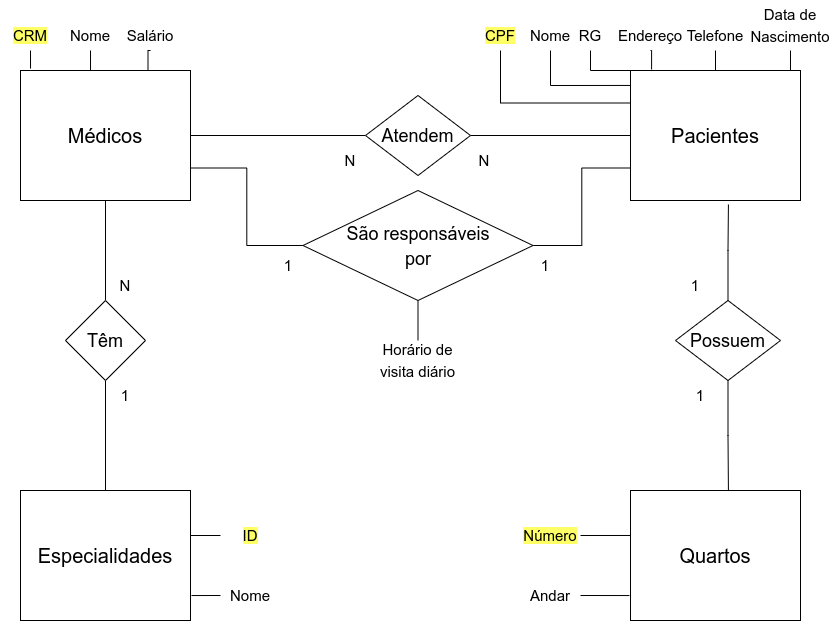

The diagram above was exported from draw.io. Its source (the exported page's mxGraphModel, read from the mxfile embedded in the PNG):
<mxGraphModel dx="1422" dy="698" grid="1" gridSize="10" guides="1" tooltips="1" connect="1" arrows="1" fold="1" page="1" pageScale="1" pageWidth="850" pageHeight="1100" math="0" shadow="0">
  <root>
    <mxCell id="0" />
    <mxCell id="1" parent="0" />
    <mxCell id="-C6V215suekzGPEqEguK-1" value="&lt;font style=&quot;font-size: 20px&quot;&gt;Médicos&lt;/font&gt;" style="rounded=0;whiteSpace=wrap;html=1;" vertex="1" parent="1">
      <mxGeometry x="40" y="140" width="170" height="130" as="geometry" />
    </mxCell>
    <mxCell id="-C6V215suekzGPEqEguK-2" value="&lt;font style=&quot;font-size: 20px&quot;&gt;Pacientes&lt;/font&gt;" style="rounded=0;whiteSpace=wrap;html=1;" vertex="1" parent="1">
      <mxGeometry x="650" y="140" width="170" height="130" as="geometry" />
    </mxCell>
    <mxCell id="-C6V215suekzGPEqEguK-3" value="&lt;font style=&quot;font-size: 20px&quot;&gt;Especialidades&lt;/font&gt;" style="rounded=0;whiteSpace=wrap;html=1;" vertex="1" parent="1">
      <mxGeometry x="40" y="560" width="170" height="130" as="geometry" />
    </mxCell>
    <mxCell id="-C6V215suekzGPEqEguK-4" value="&lt;font style=&quot;font-size: 20px&quot;&gt;Quartos&lt;/font&gt;" style="rounded=0;whiteSpace=wrap;html=1;" vertex="1" parent="1">
      <mxGeometry x="650" y="560" width="170" height="130" as="geometry" />
    </mxCell>
    <mxCell id="-C6V215suekzGPEqEguK-7" style="edgeStyle=orthogonalEdgeStyle;rounded=0;orthogonalLoop=1;jettySize=auto;html=1;exitX=0.5;exitY=0;exitDx=0;exitDy=0;entryX=0.5;entryY=1;entryDx=0;entryDy=0;fontSize=18;endArrow=none;endFill=0;" edge="1" parent="1" source="-C6V215suekzGPEqEguK-6" target="-C6V215suekzGPEqEguK-1">
      <mxGeometry relative="1" as="geometry" />
    </mxCell>
    <mxCell id="-C6V215suekzGPEqEguK-8" style="edgeStyle=orthogonalEdgeStyle;rounded=0;orthogonalLoop=1;jettySize=auto;html=1;exitX=0.5;exitY=1;exitDx=0;exitDy=0;fontSize=18;endArrow=none;endFill=0;" edge="1" parent="1" source="-C6V215suekzGPEqEguK-6" target="-C6V215suekzGPEqEguK-3">
      <mxGeometry relative="1" as="geometry" />
    </mxCell>
    <mxCell id="-C6V215suekzGPEqEguK-6" value="&lt;font style=&quot;font-size: 18px&quot;&gt;Têm&lt;/font&gt;" style="rhombus;whiteSpace=wrap;html=1;fontSize=20;" vertex="1" parent="1">
      <mxGeometry x="85" y="370" width="80" height="80" as="geometry" />
    </mxCell>
    <mxCell id="-C6V215suekzGPEqEguK-11" style="edgeStyle=orthogonalEdgeStyle;rounded=0;orthogonalLoop=1;jettySize=auto;html=1;exitX=1;exitY=0.5;exitDx=0;exitDy=0;entryX=0;entryY=0.5;entryDx=0;entryDy=0;fontSize=18;endArrow=none;endFill=0;" edge="1" parent="1" source="-C6V215suekzGPEqEguK-10" target="-C6V215suekzGPEqEguK-2">
      <mxGeometry relative="1" as="geometry" />
    </mxCell>
    <mxCell id="-C6V215suekzGPEqEguK-12" style="edgeStyle=orthogonalEdgeStyle;rounded=0;orthogonalLoop=1;jettySize=auto;html=1;exitX=0;exitY=0.5;exitDx=0;exitDy=0;entryX=1;entryY=0.5;entryDx=0;entryDy=0;fontSize=18;endArrow=none;endFill=0;" edge="1" parent="1" source="-C6V215suekzGPEqEguK-10" target="-C6V215suekzGPEqEguK-1">
      <mxGeometry relative="1" as="geometry" />
    </mxCell>
    <mxCell id="-C6V215suekzGPEqEguK-10" value="&lt;font style=&quot;font-size: 18px&quot;&gt;Atendem&lt;/font&gt;" style="rhombus;whiteSpace=wrap;html=1;fontSize=20;" vertex="1" parent="1">
      <mxGeometry x="385" y="165" width="105" height="80" as="geometry" />
    </mxCell>
    <mxCell id="-C6V215suekzGPEqEguK-14" style="edgeStyle=orthogonalEdgeStyle;rounded=0;orthogonalLoop=1;jettySize=auto;html=1;exitX=0.5;exitY=0;exitDx=0;exitDy=0;entryX=0.576;entryY=1.031;entryDx=0;entryDy=0;entryPerimeter=0;fontSize=18;endArrow=none;endFill=0;" edge="1" parent="1" source="-C6V215suekzGPEqEguK-13" target="-C6V215suekzGPEqEguK-2">
      <mxGeometry relative="1" as="geometry" />
    </mxCell>
    <mxCell id="-C6V215suekzGPEqEguK-15" style="edgeStyle=orthogonalEdgeStyle;rounded=0;orthogonalLoop=1;jettySize=auto;html=1;exitX=0.5;exitY=1;exitDx=0;exitDy=0;entryX=0.576;entryY=0;entryDx=0;entryDy=0;entryPerimeter=0;fontSize=18;endArrow=none;endFill=0;" edge="1" parent="1" source="-C6V215suekzGPEqEguK-13" target="-C6V215suekzGPEqEguK-4">
      <mxGeometry relative="1" as="geometry" />
    </mxCell>
    <mxCell id="-C6V215suekzGPEqEguK-13" value="&lt;font style=&quot;font-size: 18px&quot;&gt;Possuem&lt;/font&gt;" style="rhombus;whiteSpace=wrap;html=1;fontSize=20;" vertex="1" parent="1">
      <mxGeometry x="695" y="370" width="105" height="80" as="geometry" />
    </mxCell>
    <mxCell id="-C6V215suekzGPEqEguK-17" style="edgeStyle=orthogonalEdgeStyle;rounded=0;orthogonalLoop=1;jettySize=auto;html=1;exitX=0;exitY=0.5;exitDx=0;exitDy=0;entryX=1;entryY=0.75;entryDx=0;entryDy=0;fontSize=18;endArrow=none;endFill=0;" edge="1" parent="1" source="-C6V215suekzGPEqEguK-16" target="-C6V215suekzGPEqEguK-1">
      <mxGeometry relative="1" as="geometry" />
    </mxCell>
    <mxCell id="-C6V215suekzGPEqEguK-18" style="edgeStyle=orthogonalEdgeStyle;rounded=0;orthogonalLoop=1;jettySize=auto;html=1;exitX=1;exitY=0.5;exitDx=0;exitDy=0;entryX=0;entryY=0.75;entryDx=0;entryDy=0;fontSize=18;endArrow=none;endFill=0;" edge="1" parent="1" source="-C6V215suekzGPEqEguK-16" target="-C6V215suekzGPEqEguK-2">
      <mxGeometry relative="1" as="geometry" />
    </mxCell>
    <mxCell id="-C6V215suekzGPEqEguK-56" style="edgeStyle=orthogonalEdgeStyle;rounded=0;orthogonalLoop=1;jettySize=auto;html=1;exitX=0.5;exitY=1;exitDx=0;exitDy=0;entryX=0.5;entryY=0;entryDx=0;entryDy=0;fontSize=15;endArrow=none;endFill=0;" edge="1" parent="1" source="-C6V215suekzGPEqEguK-16" target="-C6V215suekzGPEqEguK-55">
      <mxGeometry relative="1" as="geometry" />
    </mxCell>
    <mxCell id="-C6V215suekzGPEqEguK-16" value="&lt;font style=&quot;font-size: 18px&quot;&gt;São responsáveis&lt;br&gt;por&lt;br&gt;&lt;/font&gt;" style="rhombus;whiteSpace=wrap;html=1;fontSize=20;" vertex="1" parent="1">
      <mxGeometry x="322.5" y="260" width="230" height="110" as="geometry" />
    </mxCell>
    <mxCell id="-C6V215suekzGPEqEguK-23" style="edgeStyle=orthogonalEdgeStyle;rounded=0;orthogonalLoop=1;jettySize=auto;html=1;exitX=0.5;exitY=1;exitDx=0;exitDy=0;entryX=0.059;entryY=-0.015;entryDx=0;entryDy=0;entryPerimeter=0;fontSize=15;endArrow=none;endFill=0;" edge="1" parent="1" source="-C6V215suekzGPEqEguK-19" target="-C6V215suekzGPEqEguK-1">
      <mxGeometry relative="1" as="geometry" />
    </mxCell>
    <mxCell id="-C6V215suekzGPEqEguK-19" value="&lt;font style=&quot;font-size: 15px ; background-color: rgb(255 , 255 , 102)&quot;&gt;CRM&lt;/font&gt;" style="text;html=1;strokeColor=none;fillColor=none;align=center;verticalAlign=middle;whiteSpace=wrap;rounded=0;fontSize=18;" vertex="1" parent="1">
      <mxGeometry x="20" y="90" width="60" height="30" as="geometry" />
    </mxCell>
    <mxCell id="-C6V215suekzGPEqEguK-24" style="edgeStyle=orthogonalEdgeStyle;rounded=0;orthogonalLoop=1;jettySize=auto;html=1;exitX=0.5;exitY=1;exitDx=0;exitDy=0;entryX=0.412;entryY=0;entryDx=0;entryDy=0;entryPerimeter=0;fontSize=15;endArrow=none;endFill=0;" edge="1" parent="1" source="-C6V215suekzGPEqEguK-20" target="-C6V215suekzGPEqEguK-1">
      <mxGeometry relative="1" as="geometry" />
    </mxCell>
    <mxCell id="-C6V215suekzGPEqEguK-20" value="&lt;font style=&quot;font-size: 15px&quot;&gt;Nome&lt;/font&gt;" style="text;html=1;strokeColor=none;fillColor=none;align=center;verticalAlign=middle;whiteSpace=wrap;rounded=0;fontSize=18;" vertex="1" parent="1">
      <mxGeometry x="80" y="90" width="60" height="30" as="geometry" />
    </mxCell>
    <mxCell id="-C6V215suekzGPEqEguK-26" style="edgeStyle=orthogonalEdgeStyle;rounded=0;orthogonalLoop=1;jettySize=auto;html=1;exitX=0.5;exitY=1;exitDx=0;exitDy=0;entryX=0.75;entryY=0;entryDx=0;entryDy=0;fontSize=15;endArrow=none;endFill=0;" edge="1" parent="1" source="-C6V215suekzGPEqEguK-21" target="-C6V215suekzGPEqEguK-1">
      <mxGeometry relative="1" as="geometry" />
    </mxCell>
    <mxCell id="-C6V215suekzGPEqEguK-21" value="&lt;font style=&quot;font-size: 15px&quot;&gt;Salário&lt;/font&gt;" style="text;html=1;strokeColor=none;fillColor=none;align=center;verticalAlign=middle;whiteSpace=wrap;rounded=0;fontSize=18;" vertex="1" parent="1">
      <mxGeometry x="140" y="90" width="60" height="30" as="geometry" />
    </mxCell>
    <mxCell id="-C6V215suekzGPEqEguK-34" style="edgeStyle=orthogonalEdgeStyle;rounded=0;orthogonalLoop=1;jettySize=auto;html=1;exitX=0.5;exitY=1;exitDx=0;exitDy=0;entryX=0;entryY=0.25;entryDx=0;entryDy=0;fontSize=15;endArrow=none;endFill=0;" edge="1" parent="1" source="-C6V215suekzGPEqEguK-27" target="-C6V215suekzGPEqEguK-2">
      <mxGeometry relative="1" as="geometry" />
    </mxCell>
    <mxCell id="-C6V215suekzGPEqEguK-27" value="&lt;font style=&quot;font-size: 15px ; background-color: rgb(255 , 255 , 102)&quot;&gt;CPF&lt;/font&gt;" style="text;html=1;strokeColor=none;fillColor=none;align=center;verticalAlign=middle;whiteSpace=wrap;rounded=0;fontSize=18;" vertex="1" parent="1">
      <mxGeometry x="490" y="90" width="60" height="30" as="geometry" />
    </mxCell>
    <mxCell id="-C6V215suekzGPEqEguK-35" style="edgeStyle=orthogonalEdgeStyle;rounded=0;orthogonalLoop=1;jettySize=auto;html=1;exitX=0.5;exitY=1;exitDx=0;exitDy=0;entryX=0;entryY=0.115;entryDx=0;entryDy=0;entryPerimeter=0;fontSize=15;endArrow=none;endFill=0;" edge="1" parent="1" source="-C6V215suekzGPEqEguK-28" target="-C6V215suekzGPEqEguK-2">
      <mxGeometry relative="1" as="geometry" />
    </mxCell>
    <mxCell id="-C6V215suekzGPEqEguK-28" value="&lt;font style=&quot;font-size: 15px&quot;&gt;Nome&lt;/font&gt;" style="text;html=1;strokeColor=none;fillColor=none;align=center;verticalAlign=middle;whiteSpace=wrap;rounded=0;fontSize=18;" vertex="1" parent="1">
      <mxGeometry x="540" y="90" width="60" height="30" as="geometry" />
    </mxCell>
    <mxCell id="-C6V215suekzGPEqEguK-37" style="edgeStyle=orthogonalEdgeStyle;rounded=0;orthogonalLoop=1;jettySize=auto;html=1;exitX=0.5;exitY=1;exitDx=0;exitDy=0;entryX=0.124;entryY=-0.008;entryDx=0;entryDy=0;entryPerimeter=0;fontSize=15;endArrow=none;endFill=0;" edge="1" parent="1" source="-C6V215suekzGPEqEguK-29" target="-C6V215suekzGPEqEguK-2">
      <mxGeometry relative="1" as="geometry" />
    </mxCell>
    <mxCell id="-C6V215suekzGPEqEguK-29" value="&lt;font style=&quot;font-size: 15px&quot;&gt;Endereço&lt;/font&gt;" style="text;html=1;strokeColor=none;fillColor=none;align=center;verticalAlign=middle;whiteSpace=wrap;rounded=0;fontSize=18;" vertex="1" parent="1">
      <mxGeometry x="640" y="90" width="60" height="30" as="geometry" />
    </mxCell>
    <mxCell id="-C6V215suekzGPEqEguK-36" style="edgeStyle=orthogonalEdgeStyle;rounded=0;orthogonalLoop=1;jettySize=auto;html=1;exitX=0.5;exitY=1;exitDx=0;exitDy=0;fontSize=15;endArrow=none;endFill=0;" edge="1" parent="1" source="-C6V215suekzGPEqEguK-30">
      <mxGeometry relative="1" as="geometry">
        <mxPoint x="650" y="150" as="targetPoint" />
      </mxGeometry>
    </mxCell>
    <mxCell id="-C6V215suekzGPEqEguK-30" value="&lt;font style=&quot;font-size: 15px&quot;&gt;RG&lt;/font&gt;" style="text;html=1;strokeColor=none;fillColor=none;align=center;verticalAlign=middle;whiteSpace=wrap;rounded=0;fontSize=18;" vertex="1" parent="1">
      <mxGeometry x="580" y="90" width="60" height="30" as="geometry" />
    </mxCell>
    <mxCell id="-C6V215suekzGPEqEguK-38" style="edgeStyle=orthogonalEdgeStyle;rounded=0;orthogonalLoop=1;jettySize=auto;html=1;exitX=0.5;exitY=1;exitDx=0;exitDy=0;entryX=0.5;entryY=0;entryDx=0;entryDy=0;fontSize=15;endArrow=none;endFill=0;" edge="1" parent="1" source="-C6V215suekzGPEqEguK-31" target="-C6V215suekzGPEqEguK-2">
      <mxGeometry relative="1" as="geometry" />
    </mxCell>
    <mxCell id="-C6V215suekzGPEqEguK-31" value="&lt;font style=&quot;font-size: 15px&quot;&gt;Telefone&lt;/font&gt;" style="text;html=1;strokeColor=none;fillColor=none;align=center;verticalAlign=middle;whiteSpace=wrap;rounded=0;fontSize=18;" vertex="1" parent="1">
      <mxGeometry x="705" y="90" width="60" height="30" as="geometry" />
    </mxCell>
    <mxCell id="-C6V215suekzGPEqEguK-40" style="edgeStyle=orthogonalEdgeStyle;rounded=0;orthogonalLoop=1;jettySize=auto;html=1;exitX=0.5;exitY=1;exitDx=0;exitDy=0;entryX=0.941;entryY=0;entryDx=0;entryDy=0;entryPerimeter=0;fontSize=15;endArrow=none;endFill=0;" edge="1" parent="1" source="-C6V215suekzGPEqEguK-32" target="-C6V215suekzGPEqEguK-2">
      <mxGeometry relative="1" as="geometry" />
    </mxCell>
    <mxCell id="-C6V215suekzGPEqEguK-32" value="&lt;font style=&quot;font-size: 15px&quot;&gt;Data de Nascimento&lt;/font&gt;" style="text;html=1;strokeColor=none;fillColor=none;align=center;verticalAlign=middle;whiteSpace=wrap;rounded=0;fontSize=18;" vertex="1" parent="1">
      <mxGeometry x="780" y="70" width="60" height="50" as="geometry" />
    </mxCell>
    <mxCell id="-C6V215suekzGPEqEguK-44" style="edgeStyle=orthogonalEdgeStyle;rounded=0;orthogonalLoop=1;jettySize=auto;html=1;exitX=0;exitY=0.5;exitDx=0;exitDy=0;entryX=1.006;entryY=0.808;entryDx=0;entryDy=0;entryPerimeter=0;fontSize=15;endArrow=none;endFill=0;" edge="1" parent="1" source="-C6V215suekzGPEqEguK-41" target="-C6V215suekzGPEqEguK-3">
      <mxGeometry relative="1" as="geometry" />
    </mxCell>
    <mxCell id="-C6V215suekzGPEqEguK-41" value="&lt;font style=&quot;font-size: 15px&quot;&gt;Nome&lt;/font&gt;" style="text;html=1;strokeColor=none;fillColor=none;align=center;verticalAlign=middle;whiteSpace=wrap;rounded=0;fontSize=18;" vertex="1" parent="1">
      <mxGeometry x="240" y="650" width="60" height="30" as="geometry" />
    </mxCell>
    <mxCell id="-C6V215suekzGPEqEguK-46" style="edgeStyle=orthogonalEdgeStyle;rounded=0;orthogonalLoop=1;jettySize=auto;html=1;exitX=0;exitY=0.5;exitDx=0;exitDy=0;entryX=1;entryY=0.331;entryDx=0;entryDy=0;entryPerimeter=0;fontSize=15;endArrow=none;endFill=0;" edge="1" parent="1" source="-C6V215suekzGPEqEguK-45" target="-C6V215suekzGPEqEguK-3">
      <mxGeometry relative="1" as="geometry" />
    </mxCell>
    <mxCell id="-C6V215suekzGPEqEguK-45" value="&lt;font style=&quot;font-size: 15px ; background-color: rgb(255 , 255 , 102)&quot;&gt;ID&lt;/font&gt;" style="text;html=1;strokeColor=none;fillColor=none;align=center;verticalAlign=middle;whiteSpace=wrap;rounded=0;fontSize=18;" vertex="1" parent="1">
      <mxGeometry x="240" y="590" width="60" height="30" as="geometry" />
    </mxCell>
    <mxCell id="-C6V215suekzGPEqEguK-49" style="edgeStyle=orthogonalEdgeStyle;rounded=0;orthogonalLoop=1;jettySize=auto;html=1;exitX=1;exitY=0.5;exitDx=0;exitDy=0;entryX=0;entryY=0.346;entryDx=0;entryDy=0;entryPerimeter=0;fontSize=15;endArrow=none;endFill=0;" edge="1" parent="1" source="-C6V215suekzGPEqEguK-47" target="-C6V215suekzGPEqEguK-4">
      <mxGeometry relative="1" as="geometry" />
    </mxCell>
    <mxCell id="-C6V215suekzGPEqEguK-47" value="&lt;font style=&quot;font-size: 15px ; background-color: rgb(255 , 255 , 102)&quot;&gt;Número&lt;/font&gt;" style="text;html=1;strokeColor=none;fillColor=none;align=center;verticalAlign=middle;whiteSpace=wrap;rounded=0;fontSize=18;" vertex="1" parent="1">
      <mxGeometry x="540" y="590" width="60" height="30" as="geometry" />
    </mxCell>
    <mxCell id="-C6V215suekzGPEqEguK-53" style="edgeStyle=orthogonalEdgeStyle;rounded=0;orthogonalLoop=1;jettySize=auto;html=1;exitX=1;exitY=0.5;exitDx=0;exitDy=0;entryX=-0.006;entryY=0.808;entryDx=0;entryDy=0;entryPerimeter=0;fontSize=15;endArrow=none;endFill=0;" edge="1" parent="1" source="-C6V215suekzGPEqEguK-50" target="-C6V215suekzGPEqEguK-4">
      <mxGeometry relative="1" as="geometry" />
    </mxCell>
    <mxCell id="-C6V215suekzGPEqEguK-50" value="&lt;font style=&quot;font-size: 15px&quot;&gt;Andar&lt;/font&gt;" style="text;html=1;strokeColor=none;fillColor=none;align=center;verticalAlign=middle;whiteSpace=wrap;rounded=0;fontSize=18;" vertex="1" parent="1">
      <mxGeometry x="540" y="650" width="60" height="30" as="geometry" />
    </mxCell>
    <mxCell id="-C6V215suekzGPEqEguK-55" value="&lt;font style=&quot;font-size: 15px&quot;&gt;Horário de visita diário&lt;/font&gt;" style="text;html=1;strokeColor=none;fillColor=none;align=center;verticalAlign=middle;whiteSpace=wrap;rounded=0;fontSize=18;" vertex="1" parent="1">
      <mxGeometry x="386.25" y="410" width="102.5" height="40" as="geometry" />
    </mxCell>
    <mxCell id="-C6V215suekzGPEqEguK-57" value="N" style="text;html=1;strokeColor=none;fillColor=none;align=center;verticalAlign=middle;whiteSpace=wrap;rounded=0;labelBackgroundColor=#FFFFFF;fontSize=15;" vertex="1" parent="1">
      <mxGeometry x="130" y="340" width="30" height="30" as="geometry" />
    </mxCell>
    <mxCell id="-C6V215suekzGPEqEguK-58" value="1" style="text;html=1;strokeColor=none;fillColor=none;align=center;verticalAlign=middle;whiteSpace=wrap;rounded=0;labelBackgroundColor=#FFFFFF;fontSize=15;" vertex="1" parent="1">
      <mxGeometry x="130" y="450" width="30" height="30" as="geometry" />
    </mxCell>
    <mxCell id="-C6V215suekzGPEqEguK-59" value="N" style="text;html=1;strokeColor=none;fillColor=none;align=center;verticalAlign=middle;whiteSpace=wrap;rounded=0;labelBackgroundColor=#FFFFFF;fontSize=15;" vertex="1" parent="1">
      <mxGeometry x="488.75" y="215" width="30" height="30" as="geometry" />
    </mxCell>
    <mxCell id="-C6V215suekzGPEqEguK-60" value="N" style="text;html=1;strokeColor=none;fillColor=none;align=center;verticalAlign=middle;whiteSpace=wrap;rounded=0;labelBackgroundColor=#FFFFFF;fontSize=15;" vertex="1" parent="1">
      <mxGeometry x="355" y="215" width="30" height="30" as="geometry" />
    </mxCell>
    <mxCell id="-C6V215suekzGPEqEguK-61" value="1&lt;span style=&quot;color: rgba(0 , 0 , 0 , 0) ; font-family: monospace ; font-size: 0px ; background-color: rgb(248 , 249 , 250)&quot;&gt;%3CmxGraphModel%3E%3Croot%3E%3CmxCell%20id%3D%220%22%2F%3E%3CmxCell%20id%3D%221%22%20parent%3D%220%22%2F%3E%3CmxCell%20id%3D%222%22%20value%3D%22N%22%20style%3D%22text%3Bhtml%3D1%3BstrokeColor%3Dnone%3BfillColor%3Dnone%3Balign%3Dcenter%3BverticalAlign%3Dmiddle%3BwhiteSpace%3Dwrap%3Brounded%3D0%3BlabelBackgroundColor%3D%23FFFFFF%3BfontSize%3D15%3B%22%20vertex%3D%221%22%20parent%3D%221%22%3E%3CmxGeometry%20x%3D%22130%22%20y%3D%22340%22%20width%3D%2230%22%20height%3D%2230%22%20as%3D%22geometry%22%2F%3E%3C%2FmxCell%3E%3C%2Froot%3E%3C%2FmxGraphModel%3E&lt;/span&gt;" style="text;html=1;strokeColor=none;fillColor=none;align=center;verticalAlign=middle;whiteSpace=wrap;rounded=0;labelBackgroundColor=#FFFFFF;fontSize=15;" vertex="1" parent="1">
      <mxGeometry x="550" y="320" width="30" height="30" as="geometry" />
    </mxCell>
    <mxCell id="-C6V215suekzGPEqEguK-62" value="1" style="text;html=1;strokeColor=none;fillColor=none;align=center;verticalAlign=middle;whiteSpace=wrap;rounded=0;labelBackgroundColor=#FFFFFF;fontSize=15;" vertex="1" parent="1">
      <mxGeometry x="292.5" y="320" width="30" height="30" as="geometry" />
    </mxCell>
    <mxCell id="-C6V215suekzGPEqEguK-63" value="1" style="text;html=1;strokeColor=none;fillColor=none;align=center;verticalAlign=middle;whiteSpace=wrap;rounded=0;labelBackgroundColor=#FFFFFF;fontSize=15;" vertex="1" parent="1">
      <mxGeometry x="705" y="450" width="30" height="30" as="geometry" />
    </mxCell>
    <mxCell id="-C6V215suekzGPEqEguK-64" value="1" style="text;html=1;strokeColor=none;fillColor=none;align=center;verticalAlign=middle;whiteSpace=wrap;rounded=0;labelBackgroundColor=#FFFFFF;fontSize=15;" vertex="1" parent="1">
      <mxGeometry x="700" y="340" width="30" height="30" as="geometry" />
    </mxCell>
  </root>
</mxGraphModel>